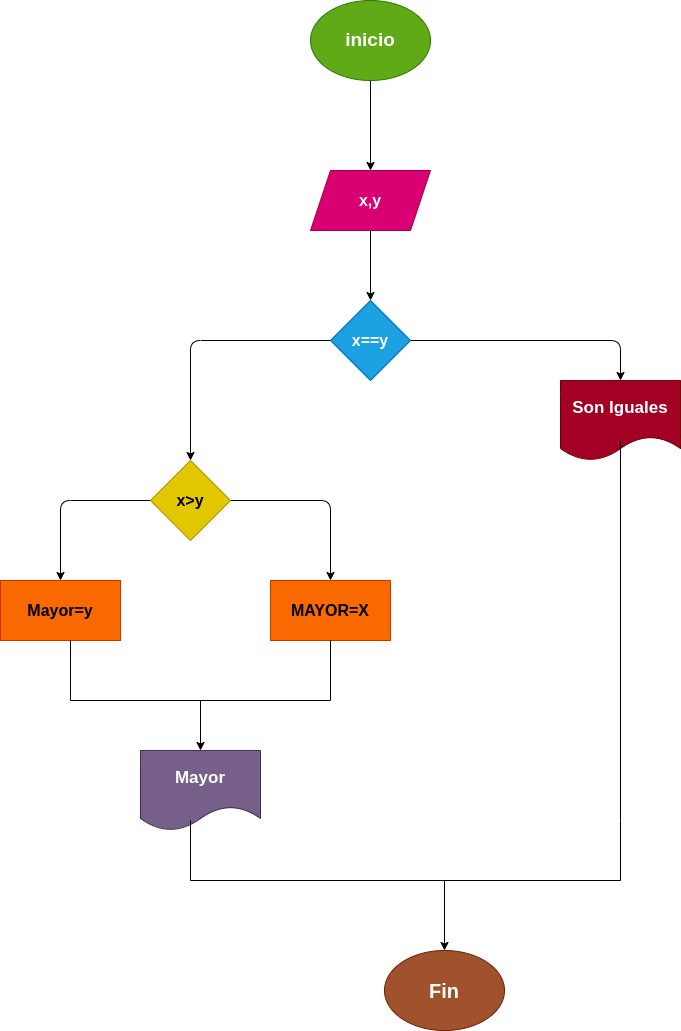

The diagram above was exported from draw.io. Its source (the exported page's mxGraphModel, read from the mxfile embedded in the PNG):
<mxGraphModel dx="1489" dy="411" grid="1" gridSize="10" guides="1" tooltips="1" connect="1" arrows="1" fold="1" page="1" pageScale="1" pageWidth="827" pageHeight="1169" math="0" shadow="0">
  <root>
    <mxCell id="0" />
    <mxCell id="1" parent="0" />
    <mxCell id="4" value="" style="edgeStyle=none;html=1;" edge="1" parent="1" source="2" target="3">
      <mxGeometry relative="1" as="geometry" />
    </mxCell>
    <mxCell id="2" value="&lt;b&gt;&lt;font style=&quot;font-size: 19px;&quot;&gt;inicio&lt;/font&gt;&lt;/b&gt;" style="ellipse;whiteSpace=wrap;html=1;fillColor=#60a917;fontColor=#ffffff;strokeColor=#2D7600;" vertex="1" parent="1">
      <mxGeometry x="280" y="60" width="120" height="80" as="geometry" />
    </mxCell>
    <mxCell id="6" value="" style="edgeStyle=none;html=1;" edge="1" parent="1" source="3" target="5">
      <mxGeometry relative="1" as="geometry" />
    </mxCell>
    <mxCell id="3" value="&lt;b&gt;&lt;font style=&quot;font-size: 16px;&quot;&gt;x,y&lt;/font&gt;&lt;/b&gt;" style="shape=parallelogram;perimeter=parallelogramPerimeter;whiteSpace=wrap;html=1;fixedSize=1;fillColor=#d80073;fontColor=#ffffff;strokeColor=#A50040;" vertex="1" parent="1">
      <mxGeometry x="280" y="230" width="120" height="60" as="geometry" />
    </mxCell>
    <mxCell id="9" style="edgeStyle=none;html=1;entryX=0.5;entryY=0;entryDx=0;entryDy=0;" edge="1" parent="1" source="5" target="8">
      <mxGeometry relative="1" as="geometry">
        <Array as="points">
          <mxPoint x="590" y="400" />
        </Array>
      </mxGeometry>
    </mxCell>
    <mxCell id="11" style="edgeStyle=none;html=1;exitX=0;exitY=0.5;exitDx=0;exitDy=0;entryX=0.5;entryY=0;entryDx=0;entryDy=0;" edge="1" parent="1" source="5" target="10">
      <mxGeometry relative="1" as="geometry">
        <Array as="points">
          <mxPoint x="160" y="400" />
        </Array>
      </mxGeometry>
    </mxCell>
    <mxCell id="5" value="&lt;b&gt;&lt;font style=&quot;font-size: 16px;&quot;&gt;x==y&lt;/font&gt;&lt;/b&gt;" style="rhombus;whiteSpace=wrap;html=1;fillColor=#1ba1e2;fontColor=#ffffff;strokeColor=#006EAF;" vertex="1" parent="1">
      <mxGeometry x="300" y="360" width="80" height="80" as="geometry" />
    </mxCell>
    <mxCell id="8" value="&lt;b&gt;&lt;font style=&quot;font-size: 17px;&quot;&gt;Son Iguales&lt;/font&gt;&lt;/b&gt;" style="shape=document;whiteSpace=wrap;html=1;boundedLbl=1;fillColor=#a20025;fontColor=#ffffff;strokeColor=#6F0000;" vertex="1" parent="1">
      <mxGeometry x="530" y="440" width="120" height="80" as="geometry" />
    </mxCell>
    <mxCell id="14" style="edgeStyle=none;html=1;exitX=0;exitY=0.5;exitDx=0;exitDy=0;entryX=0.5;entryY=0;entryDx=0;entryDy=0;" edge="1" parent="1" source="10" target="13">
      <mxGeometry relative="1" as="geometry">
        <Array as="points">
          <mxPoint x="30" y="560" />
        </Array>
      </mxGeometry>
    </mxCell>
    <mxCell id="15" style="edgeStyle=none;html=1;exitX=1;exitY=0.5;exitDx=0;exitDy=0;entryX=0.5;entryY=0;entryDx=0;entryDy=0;" edge="1" parent="1" source="10" target="12">
      <mxGeometry relative="1" as="geometry">
        <Array as="points">
          <mxPoint x="300" y="560" />
        </Array>
      </mxGeometry>
    </mxCell>
    <mxCell id="10" value="&lt;b&gt;&lt;font style=&quot;font-size: 16px;&quot;&gt;x&amp;gt;y&lt;/font&gt;&lt;/b&gt;" style="rhombus;whiteSpace=wrap;html=1;fillColor=#e3c800;fontColor=#000000;strokeColor=#B09500;" vertex="1" parent="1">
      <mxGeometry x="120" y="520" width="80" height="80" as="geometry" />
    </mxCell>
    <mxCell id="12" value="&lt;b&gt;&lt;font style=&quot;font-size: 16px;&quot;&gt;MAYOR=X&lt;/font&gt;&lt;/b&gt;" style="rounded=0;whiteSpace=wrap;html=1;fillColor=#fa6800;fontColor=#000000;strokeColor=#C73500;" vertex="1" parent="1">
      <mxGeometry x="240" y="640" width="120" height="60" as="geometry" />
    </mxCell>
    <mxCell id="13" value="&lt;b&gt;&lt;font style=&quot;font-size: 16px;&quot;&gt;Mayor=y&lt;/font&gt;&lt;/b&gt;" style="rounded=0;whiteSpace=wrap;html=1;fillColor=#fa6800;fontColor=#000000;strokeColor=#C73500;" vertex="1" parent="1">
      <mxGeometry x="-30" y="640" width="120" height="60" as="geometry" />
    </mxCell>
    <mxCell id="20" value="" style="edgeStyle=none;html=1;" edge="1" parent="1" source="16" target="18">
      <mxGeometry relative="1" as="geometry" />
    </mxCell>
    <mxCell id="16" value="" style="shape=partialRectangle;whiteSpace=wrap;html=1;bottom=1;right=1;left=1;top=0;fillColor=none;routingCenterX=-0.5;" vertex="1" parent="1">
      <mxGeometry x="40" y="700" width="260" height="60" as="geometry" />
    </mxCell>
    <mxCell id="18" value="&lt;b&gt;&lt;font style=&quot;font-size: 17px;&quot;&gt;Mayor&lt;/font&gt;&lt;/b&gt;" style="shape=document;whiteSpace=wrap;html=1;boundedLbl=1;fillColor=#76608a;fontColor=#ffffff;strokeColor=#432D57;" vertex="1" parent="1">
      <mxGeometry x="110" y="810" width="120" height="80" as="geometry" />
    </mxCell>
    <mxCell id="21" value="" style="shape=partialRectangle;whiteSpace=wrap;html=1;bottom=1;right=1;left=1;top=0;fillColor=none;routingCenterX=-0.5;" vertex="1" parent="1">
      <mxGeometry x="160" y="880" width="430" height="60" as="geometry" />
    </mxCell>
    <mxCell id="23" value="" style="endArrow=none;html=1;exitX=1;exitY=0;exitDx=0;exitDy=0;" edge="1" parent="1" source="21">
      <mxGeometry width="50" height="50" relative="1" as="geometry">
        <mxPoint x="590" y="600" as="sourcePoint" />
        <mxPoint x="590" y="500" as="targetPoint" />
      </mxGeometry>
    </mxCell>
    <mxCell id="24" value="" style="endArrow=classic;html=1;" edge="1" parent="1" target="25">
      <mxGeometry width="50" height="50" relative="1" as="geometry">
        <mxPoint x="414" y="940" as="sourcePoint" />
        <mxPoint x="414" y="1000" as="targetPoint" />
      </mxGeometry>
    </mxCell>
    <mxCell id="25" value="&lt;b&gt;&lt;font style=&quot;font-size: 20px;&quot;&gt;Fin&lt;/font&gt;&lt;/b&gt;" style="ellipse;whiteSpace=wrap;html=1;fillColor=#a0522d;fontColor=#ffffff;strokeColor=#6D1F00;" vertex="1" parent="1">
      <mxGeometry x="354" y="1010" width="120" height="80" as="geometry" />
    </mxCell>
  </root>
</mxGraphModel>